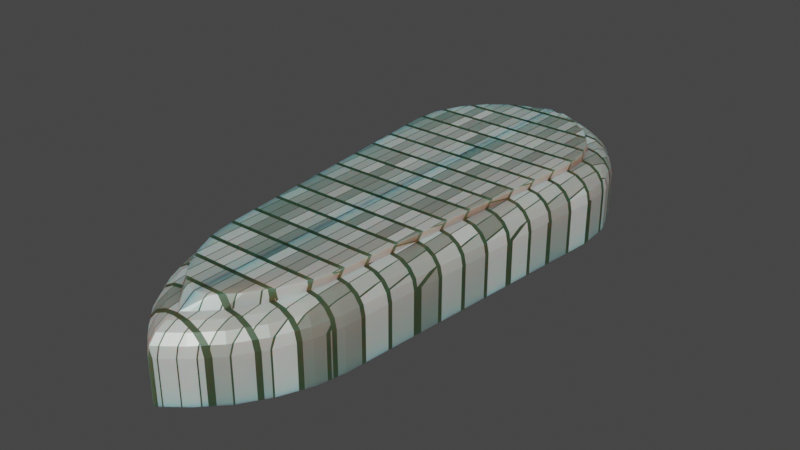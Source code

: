 # Source: Flipper2.blend  (saved by Blender 3.5.10; exported with 4.5.12 LTS)
import bpy
from mathutils import Matrix  # noqa: F401  (used for matrix-valued properties, if any)

bpy.ops.wm.read_factory_settings(use_empty=True)
scene = bpy.context.scene
scene.name = 'Scene'

# ---- collections
col_collection = bpy.data.collections.new('Collection'); scene.collection.children.link(col_collection)

# ---- images (referenced by path relative to the original .blend; pixels are not part of the script)
import os
ASSET_DIR = os.environ.get("B2B_ASSET_DIR", "")  # directory of the original .blend (textures are referenced by path, not embedded)
HERE = os.path.dirname(os.path.abspath(__file__))  # packed textures are extracted next to this script under _unpacked/

def load_image(name, relpath, width, height, colorspace="sRGB"):
    """Load a texture the original file referenced (path relative to the .blend, or extracted next to this script)."""
    p = next((c for c in (os.path.join(HERE, relpath), os.path.join(ASSET_DIR, relpath)) if relpath and os.path.exists(c)), "")
    if p:
        img = bpy.data.images.load(p, check_existing=True)
        img.name = name
    else:  # same state as the original file: an image datablock whose file is absent (Cycles renders it pink)
        img = bpy.data.images.new(name, width, height)
        img.source = "FILE"
        img.filepath = "//" + (relpath or name)
    img.colorspace_settings.name = colorspace
    return img
img_material_metallic = load_image('Material Metallic', '', 1024, 1024, 'Non-Color')

# ---- materials (node trees are filled in below, after node groups)
mat_material = bpy.data.materials.new('Material')
mat_material.alpha_threshold = 0.0
mat_material.use_backface_culling = True
mat_material.use_transparent_shadow = False
mat_material.roughness = 0.5
mat_material.line_color = (0.0, 0.0, 0.0, 1.0)

# ---- material node trees
mat_material.use_nodes = True; mat_material.node_tree.nodes.clear()
_N = mat_material.node_tree.nodes; _L = mat_material.node_tree.links
n0 = _N.new('ShaderNodeOutputMaterial'); n0.name = 'Material Output'; n0.location = (408, 301)
n1 = _N.new('ShaderNodeBsdfPrincipled'); n1.name = 'Principled BSDF'; n1.location = (118, 301)
n1.distribution = 'GGX'
n1.subsurface_method = 'RANDOM_WALK_SKIN'
n1.inputs[3].default_value = 1.45
n1.inputs[8].default_value = 1.0
n1.inputs[10].default_value = 0.1792
n1.inputs[27].default_value = (0.0, 0.0, 0.0, 1.0)
n1.inputs[28].default_value = 1.0
n2 = _N.new('ShaderNodeTexImage'); n2.name = 'Image Texture.001'; n2.location = (-172, 126)
n2.image = img_material_metallic
n3 = _N.new('ShaderNodeTexBrick'); n3.name = 'Brick Texture'; n3.location = (-172, 276)
n4 = _N.new('ShaderNodeMix'); n4.name = 'Mix'; n4.location = (-52, 181)
n4.data_type = 'RGBA'
n4.inputs[0].default_value = 0.1792
n4.inputs[7].default_value = (0.1427, 0.4116, 0.2035, 1.0)
_L.new(n1.outputs[0], n0.inputs[0])
_L.new(n2.outputs[0], n1.inputs[1])
_L.new(n3.outputs[0], n4.inputs[6])
_L.new(n4.outputs[2], n1.inputs[0])
n0.is_active_output = True

# ---- world
world_world = bpy.data.worlds.new('World'); scene.world = world_world
world_world.use_nodes = True; world_world.node_tree.nodes.clear()
_N = world_world.node_tree.nodes; _L = world_world.node_tree.links
n0 = _N.new('ShaderNodeOutputWorld'); n0.name = 'World Output'; n0.location = (300, 300)
n1 = _N.new('ShaderNodeBackground'); n1.name = 'Background'; n1.location = (10, 300)
n1.inputs[0].default_value = (0.05088, 0.05088, 0.05088, 1.0)
_L.new(n1.outputs[0], n0.inputs[0])
n0.is_active_output = True
world_world.color = (0.05088, 0.05088, 0.05088)
world_world.use_sun_shadow = False
world_world.sun_shadow_jitter_overblur = 0.0

# ---- meshes
me_cube = bpy.data.meshes.new('Cube')
me_cube.from_pydata([(0.2949, -1.066, 0.1988), (0.0, 1.672, -0.1988), (0.2282, -1.217, 0.1988), (0.0, -1.672, -0.1988), (0.137, -1.354, 0.1988), (0.327, -0.9244, 0.1988), (0.03528, -1.458, 0.1988), (0.3109, 1.322, 0.1988), (0.42, 1.177, 0.1988), (0.2476, 1.549, -0.1988), (0.6454, 0.8344, -0.1988), (0.4146, 1.428, -0.1988), (0.5489, 1.249, -0.1988), (0.6299, 1.041, -0.1988), (0.4859, 1.008, 0.1988), (0.1717, 1.424, 0.1988), (0.4988, 0.836, 0.1988), (-7.451e-09, -1.486, 0.1988), (0.0, 1.509, 0.1988), (0.4714, -0.9477, -0.1988), (0.1329, -1.567, -0.1988), (0.4343, -1.112, -0.1988), (0.3568, -1.287, -0.1988), (0.251, -1.447, -0.1988), (0.0, 1.509, 0.1988), (0.0, 1.672, 0.05269), (0.0, 1.571, 0.1877), (0.0, 1.624, 0.156), (0.0, 1.659, 0.1086), (0.0, -1.672, 0.05269), (-7.451e-09, -1.486, 0.1988), (-1.863e-09, -1.657, 0.1086), (-1.863e-09, -1.617, 0.156), (-4.657e-09, -1.557, 0.1877), (0.4988, 0.836, 0.1988), (0.6454, 0.8344, 0.05269), (0.5549, 0.8354, 0.1877), (0.6025, 0.8349, 0.156), (0.6342, 0.8345, 0.1086), (0.1717, 1.424, 0.1988), (0.2476, 1.549, 0.05269), (0.2007, 1.472, 0.1877), (0.2253, 1.513, 0.156), (0.2418, 1.54, 0.1086), (0.4859, 1.008, 0.1988), (0.6299, 1.041, 0.05269), (0.541, 1.02, 0.1877), (0.5877, 1.031, 0.156), (0.619, 1.038, 0.1086), (0.42, 1.177, 0.1988), (0.5489, 1.249, 0.05269), (0.4694, 1.205, 0.1877), (0.5112, 1.228, 0.156), (0.5391, 1.243, 0.1086), (0.3109, 1.322, 0.1988), (0.4146, 1.428, 0.05269), (0.3506, 1.363, 0.1877), (0.3843, 1.397, 0.156), (0.4067, 1.42, 0.1086), (0.03528, -1.458, 0.1988), (0.1329, -1.567, 0.05269), (0.07263, -1.5, 0.1877), (0.1043, -1.535, 0.156), (0.1255, -1.559, 0.1086), (0.327, -0.9244, 0.1988), (0.4714, -0.9477, 0.05269), (0.3822, -0.9333, 0.1877), (0.4291, -0.9409, 0.156), (0.4604, -0.946, 0.1086), (0.137, -1.354, 0.1988), (0.251, -1.447, 0.05269), (0.1807, -1.39, 0.1877), (0.2176, -1.42, 0.156), (0.2423, -1.44, 0.1086), (0.2282, -1.217, 0.1988), (0.3568, -1.287, 0.05269), (0.2774, -1.244, 0.1877), (0.3192, -1.267, 0.156), (0.3471, -1.282, 0.1086), (0.2949, -1.066, 0.1988), (0.4343, -1.112, 0.05269), (0.3482, -1.083, 0.1877), (0.3934, -1.098, 0.156), (0.4236, -1.108, 0.1086), (0.4859, 1.008, 0.1988), (0.4988, 0.836, 0.1988), (0.42, 1.177, 0.1988), (0.3109, 1.322, 0.1988), (0.1717, 1.424, 0.1988), (0.0, 1.509, 0.1988), (0.137, -1.354, 0.1988), (0.03528, -1.458, 0.1988), (0.2282, -1.217, 0.1988), (0.2949, -1.066, 0.1988), (0.327, -0.9244, 0.1988), (-7.451e-09, -1.486, 0.1988), (0.5097, 0.9506, 0.2603), (0.5219, 0.789, 0.2603), (0.4478, 1.11, 0.2603), (0.3452, 1.246, 0.2603), (0.2142, 1.342, 0.2603), (0.0, 1.421, 0.2603), (0.1817, -1.271, 0.2603), (0.08599, -1.368, 0.2603), (0.2674, -1.141, 0.2603), (0.3301, -0.9994, 0.2603), (0.3603, -0.8665, 0.2603), (0.0, -1.394, 0.2603)], [], [(20, 60, 29, 3), (1, 9, 11, 12, 13, 10, 19, 21, 22, 23, 20, 3), (35, 10, 13, 45), (10, 35, 65, 19), (50, 12, 11, 55), (60, 20, 23, 70), (45, 13, 12, 50), (30, 59, 91, 95), (80, 21, 19, 65), (75, 22, 21, 80), (59, 30, 17, 6), (70, 23, 22, 75), (55, 11, 9, 40), (44, 34, 36, 46), (46, 36, 37, 47), (47, 37, 38, 48), (48, 38, 35, 45), (49, 44, 46, 51), (51, 46, 47, 52), (52, 47, 48, 53), (53, 48, 45, 50), (54, 49, 51, 56), (56, 51, 52, 57), (57, 52, 53, 58), (58, 53, 50, 55), (39, 54, 56, 41), (41, 56, 57, 42), (42, 57, 58, 43), (43, 58, 55, 40), (24, 39, 41, 26), (26, 41, 42, 27), (27, 42, 43, 28), (28, 43, 40, 25), (69, 59, 61, 71), (71, 61, 62, 72), (72, 62, 63, 73), (73, 63, 60, 70), (74, 69, 71, 76), (76, 71, 72, 77), (77, 72, 73, 78), (78, 73, 70, 75), (79, 74, 76, 81), (81, 76, 77, 82), (82, 77, 78, 83), (83, 78, 75, 80), (64, 79, 81, 66), (66, 81, 82, 67), (67, 82, 83, 68), (68, 83, 80, 65), (34, 64, 66, 36), (36, 66, 67, 37), (37, 67, 68, 38), (38, 68, 65, 35), (59, 30, 33, 61), (61, 33, 32, 62), (62, 32, 31, 63), (63, 31, 29, 60), (1, 25, 40, 9), (69, 59, 6, 4), (54, 49, 8, 7), (64, 79, 0, 5), (30, 24, 18, 17), (24, 39, 15, 18), (49, 44, 14, 8), (34, 64, 5, 16), (79, 74, 2, 0), (44, 34, 16, 14), (39, 54, 7, 15), (74, 69, 4, 2), (91, 90, 102, 103), (59, 69, 90, 91), (49, 54, 87, 86), (79, 64, 94, 93), (24, 30, 95, 89), (39, 24, 89, 88), (44, 49, 86, 84), (64, 34, 85, 94), (74, 79, 93, 92), (34, 44, 84, 85), (54, 39, 88, 87), (69, 74, 92, 90), (97, 96, 98, 99, 100, 101, 107, 103, 102, 104, 105, 106), (86, 87, 99, 98), (94, 85, 97, 106), (90, 92, 104, 102), (87, 88, 100, 99), (95, 91, 103, 107), (85, 84, 96, 97), (92, 93, 105, 104), (88, 89, 101, 100), (89, 95, 107, 101), (84, 86, 98, 96), (93, 94, 106, 105)])
_uv = me_cube.uv_layers.new(name='UVMap')
_uv.uv.foreach_set('vector', [0.375, 0.9235, 0.5331, 0.9235, 0.5331, 1.0, 0.375, 1.0, 0.125, 0.5, 0.2142, 0.5, 0.2748, 0.5031, 0.3254, 0.5125, 0.3615, 0.5282, 0.375, 0.5466, 0.375, 0.7141, 0.3635, 0.7286, 0.3282, 0.7413, 0.2692, 0.7479, 0.2015, 0.75, 0.125, 0.75, 0.5331, 0.5466, 0.375, 0.5466, 0.375, 0.5275, 0.5331, 0.5275, 0.375, 0.5466, 0.5331, 0.5466, 0.5331, 0.7141, 0.375, 0.7141, 0.5331, 0.5, 0.375, 0.5, 0.375, 0.4051, 0.5331, 0.4051, 0.5331, 0.9235, 0.375, 0.9235, 0.375, 0.848, 0.5331, 0.848, 0.5331, 0.5275, 0.375, 0.5275, 0.375, 0.5, 0.5331, 0.5, 0.875, 0.7361, 0.8552, 0.7359, 0.8552, 0.7359, 0.875, 0.7361, 0.5331, 0.7297, 0.375, 0.7297, 0.375, 0.7141, 0.5331, 0.7141, 0.5331, 0.75, 0.375, 0.75, 0.375, 0.7297, 0.5331, 0.7297, 0.8552, 0.7359, 0.875, 0.7361, 0.875, 0.7361, 0.8552, 0.7359, 0.5331, 0.848, 0.375, 0.848, 0.375, 0.75, 0.5331, 0.75, 0.5331, 0.4051, 0.375, 0.4051, 0.375, 0.3392, 0.5331, 0.3392, 0.6914, 0.5355, 0.6817, 0.5501, 0.6601, 0.5487, 0.6711, 0.5327, 0.6711, 0.5327, 0.6601, 0.5487, 0.6252, 0.5462, 0.6381, 0.5288, 0.625, 0.5281, 0.625, 0.5462, 0.5683, 0.5465, 0.5683, 0.5276, 0.5683, 0.5276, 0.5683, 0.5465, 0.5331, 0.5466, 0.5331, 0.5275, 0.7195, 0.5233, 0.6914, 0.5355, 0.6711, 0.5327, 0.7022, 0.5193, 0.7022, 0.5193, 0.6711, 0.5327, 0.6395, 0.5277, 0.6736, 0.5129, 0.625, 0.5007, 0.625, 0.5267, 0.5683, 0.5273, 0.5683, 0.5002, 0.5683, 0.5002, 0.5683, 0.5273, 0.5331, 0.5275, 0.5331, 0.5, 0.761, 0.5155, 0.7195, 0.5233, 0.7022, 0.5193, 0.7472, 0.5108, 0.7472, 0.5108, 0.7022, 0.5193, 0.6759, 0.5123, 0.7237, 0.5034, 0.625, 0.4078, 0.625, 0.4975, 0.5683, 0.4994, 0.5683, 0.4058, 0.5683, 0.4058, 0.5683, 0.4994, 0.5331, 0.5, 0.5331, 0.4051, 0.812, 0.5127, 0.761, 0.5155, 0.7472, 0.5108, 0.8019, 0.5079, 0.8019, 0.5079, 0.7472, 0.5108, 0.727, 0.503, 0.7847, 0.5001, 0.625, 0.3404, 0.625, 0.403, 0.5683, 0.4045, 0.5683, 0.3395, 0.5683, 0.3395, 0.5683, 0.4045, 0.5331, 0.4051, 0.5331, 0.3392, 0.875, 0.5122, 0.812, 0.5127, 0.8019, 0.5079, 0.875, 0.5075, 0.875, 0.5075, 0.8019, 0.5079, 0.787, 0.5, 0.8682, 0.5, 0.625, 0.2568, 0.625, 0.338, 0.5683, 0.3389, 0.5683, 0.2518, 0.5683, 0.2518, 0.5683, 0.3389, 0.5331, 0.3392, 0.5331, 0.25, 0.7979, 0.7336, 0.8552, 0.7359, 0.8338, 0.7411, 0.7724, 0.739, 0.7724, 0.739, 0.8338, 0.7411, 0.7974, 0.75, 0.7324, 0.7479, 0.625, 0.8498, 0.625, 0.9223, 0.5683, 0.9232, 0.5683, 0.8484, 0.5683, 0.8484, 0.5683, 0.9232, 0.5331, 0.9235, 0.5331, 0.848, 0.7479, 0.7275, 0.7979, 0.7336, 0.7724, 0.739, 0.7191, 0.7326, 0.7191, 0.7326, 0.7724, 0.739, 0.7295, 0.7477, 0.6729, 0.7414, 0.625, 0.7519, 0.625, 0.8458, 0.5683, 0.8474, 0.5683, 0.7505, 0.5683, 0.7505, 0.5683, 0.8474, 0.5331, 0.848, 0.5331, 0.75, 0.7148, 0.7178, 0.7479, 0.7275, 0.7191, 0.7326, 0.6849, 0.7219, 0.6849, 0.7219, 0.7191, 0.7326, 0.6712, 0.741, 0.6372, 0.7289, 0.625, 0.7302, 0.625, 0.7496, 0.5683, 0.7499, 0.5683, 0.7298, 0.5683, 0.7298, 0.5683, 0.7499, 0.5331, 0.75, 0.5331, 0.7297, 0.7023, 0.7065, 0.7148, 0.7178, 0.6849, 0.7219, 0.6726, 0.7094, 0.6726, 0.7094, 0.6849, 0.7219, 0.6362, 0.7283, 0.6252, 0.7143, 0.625, 0.7144, 0.625, 0.7293, 0.5683, 0.7296, 0.5683, 0.7142, 0.5683, 0.7142, 0.5683, 0.7296, 0.5331, 0.7297, 0.5331, 0.7141, 0.6817, 0.5501, 0.7023, 0.7065, 0.6726, 0.7094, 0.6601, 0.5487, 0.6601, 0.5487, 0.6726, 0.7094, 0.625, 0.7139, 0.625, 0.5469, 0.625, 0.5469, 0.625, 0.7139, 0.5683, 0.714, 0.5683, 0.5466, 0.5683, 0.5466, 0.5683, 0.714, 0.5331, 0.7141, 0.5331, 0.5466, 0.8552, 0.7359, 0.875, 0.7361, 0.875, 0.7414, 0.8338, 0.7411, 0.8338, 0.7411, 0.875, 0.7414, 0.8598, 0.75, 0.7997, 0.75, 0.625, 0.9247, 0.625, 0.9848, 0.5683, 0.996, 0.5683, 0.9238, 0.5683, 0.9238, 0.5683, 0.996, 0.5331, 1.0, 0.5331, 0.9235, 0.375, 0.25, 0.5331, 0.25, 0.5331, 0.3392, 0.375, 0.3392, 0.7979, 0.7336, 0.8552, 0.7359, 0.8552, 0.7359, 0.7979, 0.7336, 0.761, 0.5155, 0.7195, 0.5233, 0.7195, 0.5233, 0.761, 0.5155, 0.7023, 0.7065, 0.7148, 0.7178, 0.7148, 0.7178, 0.7023, 0.7065, 0.875, 0.7361, 0.875, 0.5122, 0.875, 0.5122, 0.875, 0.7361, 0.875, 0.5122, 0.812, 0.5127, 0.812, 0.5127, 0.875, 0.5122, 0.7195, 0.5233, 0.6914, 0.5355, 0.6914, 0.5355, 0.7195, 0.5233, 0.6817, 0.5501, 0.7023, 0.7065, 0.7023, 0.7065, 0.6817, 0.5501, 0.7148, 0.7178, 0.7479, 0.7275, 0.7479, 0.7275, 0.7148, 0.7178, 0.6914, 0.5355, 0.6817, 0.5501, 0.6817, 0.5501, 0.6914, 0.5355, 0.812, 0.5127, 0.761, 0.5155, 0.761, 0.5155, 0.812, 0.5127, 0.7479, 0.7275, 0.7979, 0.7336, 0.7979, 0.7336, 0.7479, 0.7275, 0.8552, 0.7359, 0.7979, 0.7336, 0.7979, 0.7336, 0.8552, 0.7359, 0.8552, 0.7359, 0.7979, 0.7336, 0.7979, 0.7336, 0.8552, 0.7359, 0.7195, 0.5233, 0.761, 0.5155, 0.761, 0.5155, 0.7195, 0.5233, 0.7148, 0.7178, 0.7023, 0.7065, 0.7023, 0.7065, 0.7148, 0.7178, 0.875, 0.5122, 0.875, 0.7361, 0.875, 0.7361, 0.875, 0.5122, 0.812, 0.5127, 0.875, 0.5122, 0.875, 0.5122, 0.812, 0.5127, 0.6914, 0.5355, 0.7195, 0.5233, 0.7195, 0.5233, 0.6914, 0.5355, 0.7023, 0.7065, 0.6817, 0.5501, 0.6817, 0.5501, 0.7023, 0.7065, 0.7479, 0.7275, 0.7148, 0.7178, 0.7148, 0.7178, 0.7479, 0.7275, 0.6817, 0.5501, 0.6914, 0.5355, 0.6914, 0.5355, 0.6817, 0.5501, 0.761, 0.5155, 0.812, 0.5127, 0.812, 0.5127, 0.761, 0.5155, 0.7979, 0.7336, 0.7479, 0.7275, 0.7479, 0.7275, 0.7979, 0.7336, 0.6817, 0.5501, 0.6914, 0.5355, 0.7195, 0.5233, 0.761, 0.5155, 0.812, 0.5127, 0.875, 0.5122, 0.875, 0.7361, 0.8552, 0.7359, 0.8036, 0.74, 0.7479, 0.7275, 0.7148, 0.7178, 0.7023, 0.7065, 0.7195, 0.5233, 0.761, 0.5155, 0.761, 0.5155, 0.7195, 0.5233, 0.7023, 0.7065, 0.6817, 0.5501, 0.6817, 0.5501, 0.7023, 0.7065, 0.7979, 0.7336, 0.7479, 0.7275, 0.7479, 0.7275, 0.7979, 0.7336, 0.761, 0.5155, 0.812, 0.5127, 0.812, 0.5127, 0.761, 0.5155, 0.875, 0.7361, 0.8552, 0.7359, 0.8552, 0.7359, 0.875, 0.7361, 0.6817, 0.5501, 0.6914, 0.5355, 0.6914, 0.5355, 0.6817, 0.5501, 0.7479, 0.7275, 0.7148, 0.7178, 0.7148, 0.7178, 0.7479, 0.7275, 0.812, 0.5127, 0.875, 0.5122, 0.875, 0.5122, 0.812, 0.5127, 0.875, 0.5122, 0.875, 0.7361, 0.875, 0.7361, 0.875, 0.5122, 0.6914, 0.5355, 0.7195, 0.5233, 0.7195, 0.5233, 0.6914, 0.5355, 0.7148, 0.7178, 0.7023, 0.7065, 0.7023, 0.7065, 0.7148, 0.7178])
me_cube.materials.append(mat_material)
me_cube.use_mirror_vertex_groups = False
me_cube.update()

# ---- objects
ob_cube = bpy.data.objects.new('Cube', me_cube)

# ---- transforms, parenting, visibility, modifiers, constraints
ob_cube.location = (0.0, 0.0, 0.0)
ob_cube.lock_rotations_4d = False
ob_cube.empty_display_type = 'ARROWS'
ob_cube.lineart.crease_threshold = 0.0
_m = ob_cube.modifiers.new('Mirror', 'MIRROR')
_m.use_clip = True
_m = ob_cube.modifiers.new('Bevel', 'BEVEL')
_m.width = 0.03
_m.width_pct = 0.03
_m.segments = 13

# ---- collection membership
col_collection.objects.link(ob_cube)

# ---- scene / render settings (as saved in the file)
scene.frame_start = 1; scene.frame_end = 250; scene.frame_set(0)
scene.render.engine = 'BLENDER_EEVEE_NEXT'
scene.cycles.sampling_pattern = 'TABULATED_SOBOL'
scene.view_settings.view_transform = 'Filmic'
bpy.context.view_layer.update()

# ---- added for rendering (the .blend has no active camera and no usable light): camera, sun
cam_auto = bpy.data.cameras.new('AutoCamera')
cam_auto.lens = 50.0
cam_auto.sensor_width = 36.0
cam_auto.clip_end = 1000.0
ob_auto_camera = bpy.data.objects.new('AutoCamera', cam_auto)
scene.collection.objects.link(ob_auto_camera)
ob_auto_camera.location = (3.34271, -4.01125, 2.70491)
ob_auto_camera.rotation_euler = (1.09748, -7.21219e-08, 0.694738)
scene.camera = ob_auto_camera
light_auto_sun = bpy.data.lights.new('AutoSun', 'SUN')
light_auto_sun.energy = 3.0
light_auto_sun.angle = 0.0523599
ob_auto_sun = bpy.data.objects.new('AutoSun', light_auto_sun)
scene.collection.objects.link(ob_auto_sun)
ob_auto_sun.rotation_euler = (0.872665, 0.174533, 0.523599)
bpy.context.view_layer.update()
